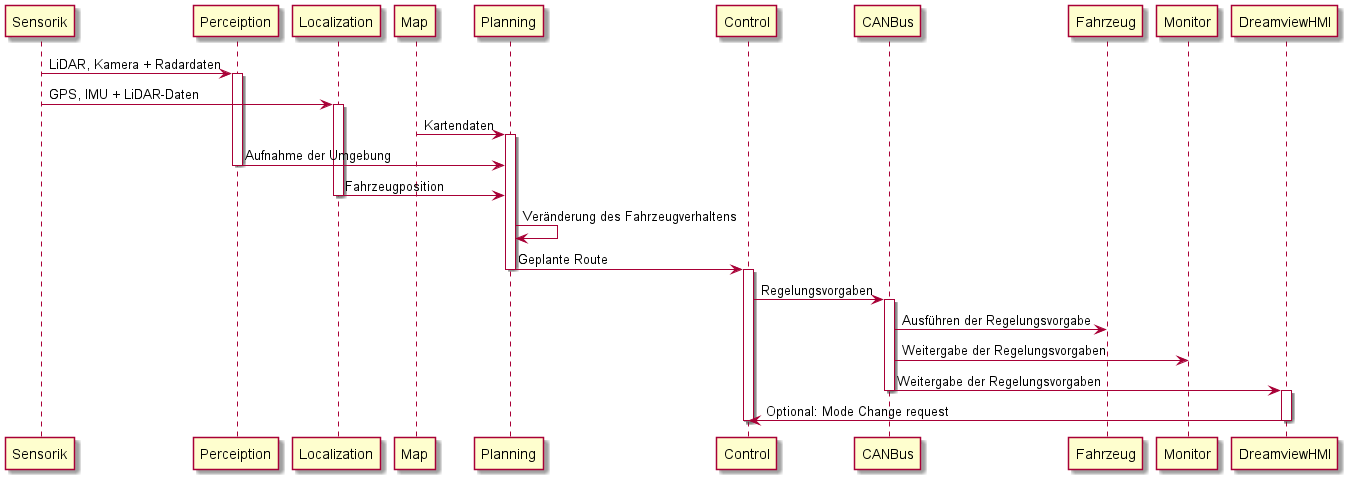

The diagram above was rendered by PlantUML. Its source (embedded in the PNG):
@startuml
participant Sensorik

Sensorik -> Perceiption: LiDAR, Kamera + Radardaten
activate Perceiption

Sensorik -> Localization: GPS, IMU + LiDAR-Daten
activate Localization

Map -> Planning: Kartendaten
activate Planning

Perceiption -> Planning: Aufnahme der Umgebung
deactivate Perceiption

Localization -> Planning: Fahrzeugposition
deactivate Localization


Planning -> Planning: Veränderung des Fahrzeugverhaltens

Planning -> Control: Geplante Route
deactivate Planning
activate Control

Control -> CANBus: Regelungsvorgaben
activate CANBus

CANBus -> Fahrzeug: Ausführen der Regelungsvorgabe

CANBus -> Monitor: Weitergabe der Regelungsvorgaben

CANBus -> DreamviewHMI: Weitergabe der Regelungsvorgaben
deactivate CANBus
activate DreamviewHMI

DreamviewHMI -> Control: Optional: Mode Change request
deactivate DreamviewHMI
deactivate Control


@enduml